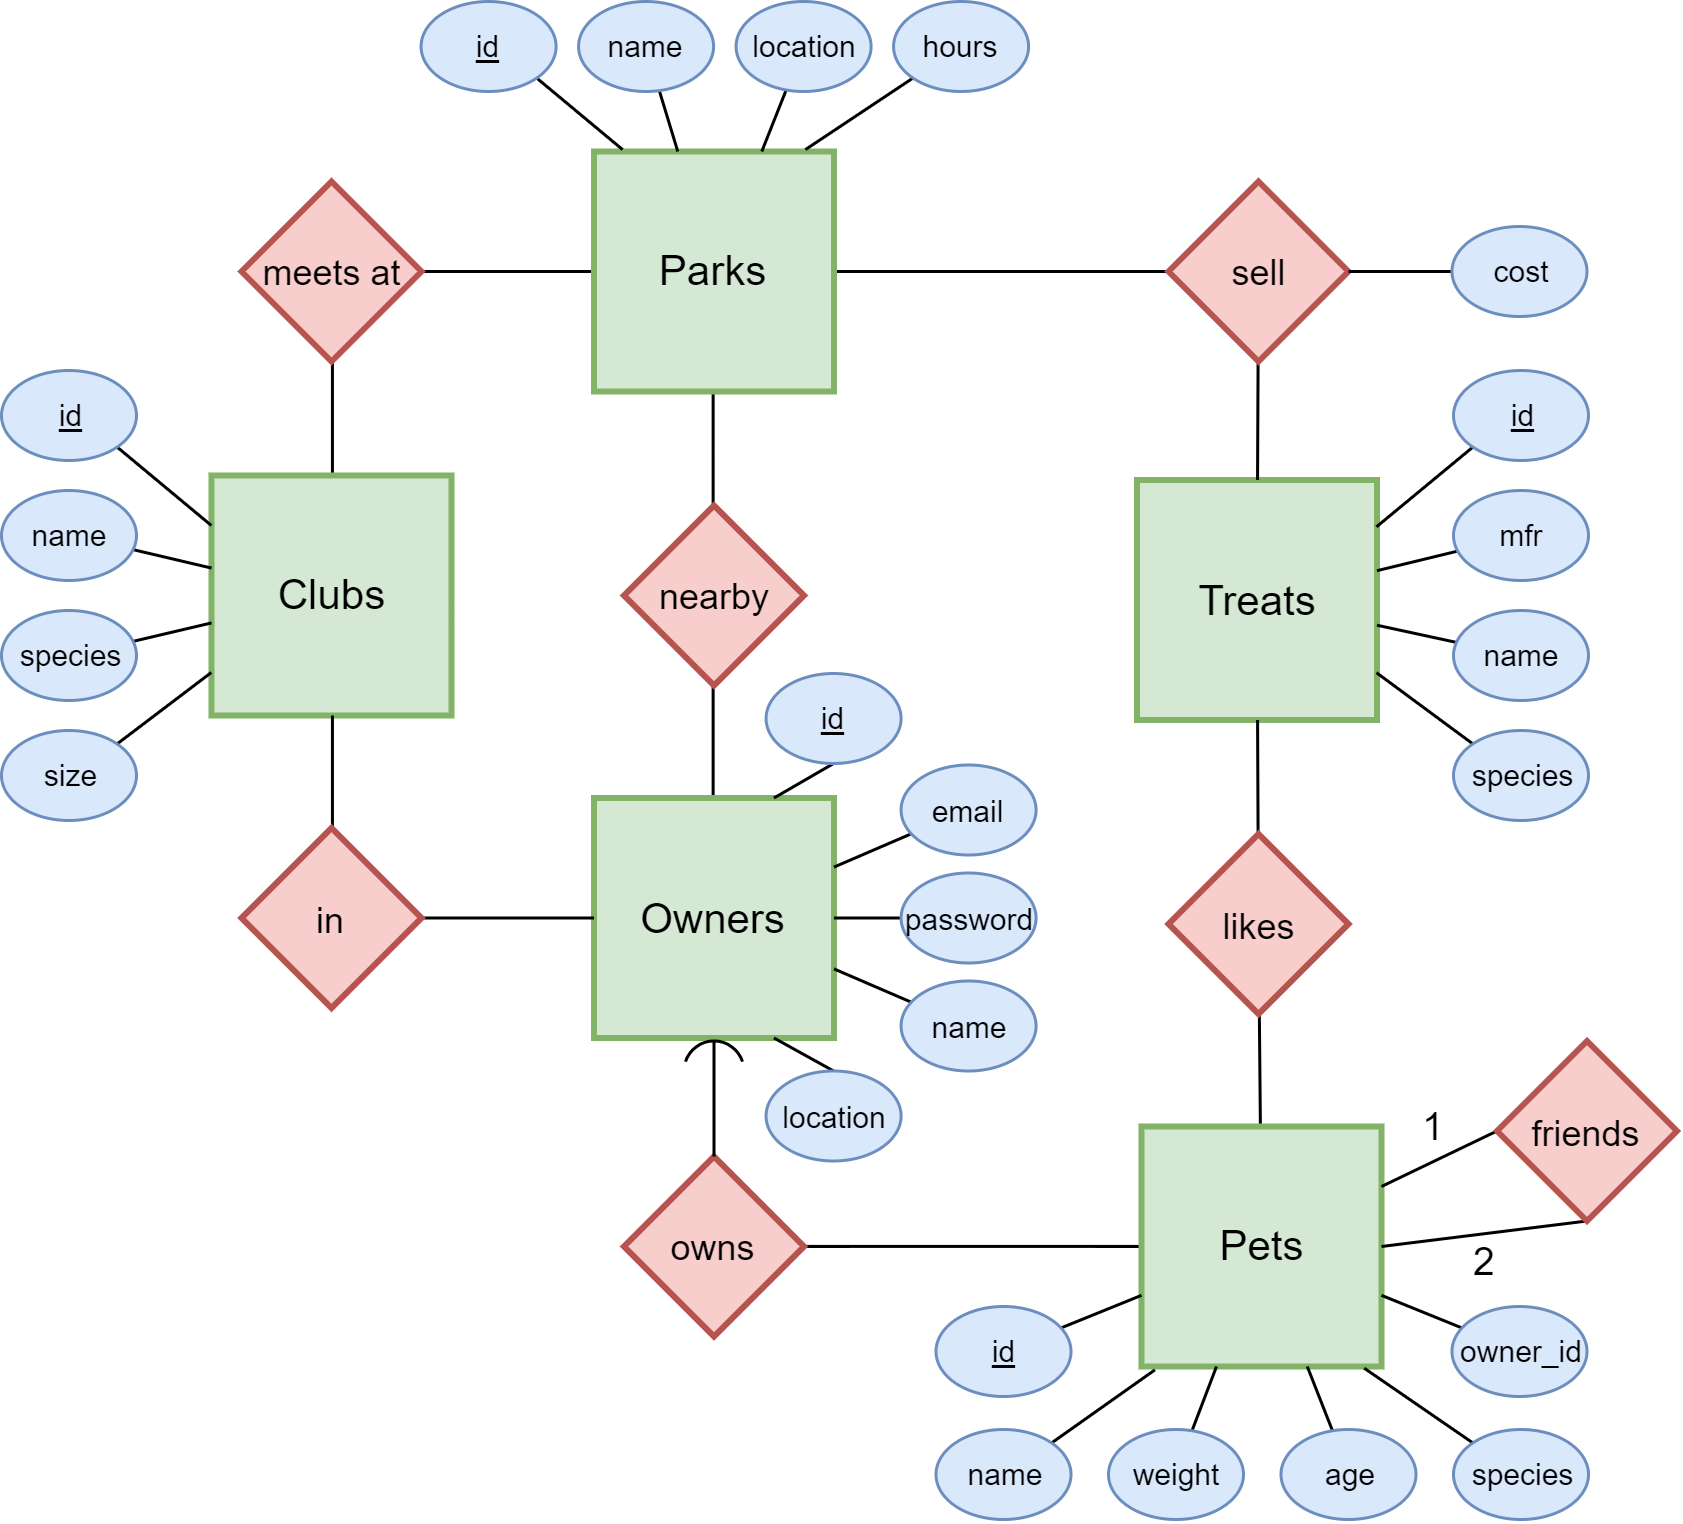

The diagram above was exported from draw.io. Its source (the exported page's mxGraphModel, read from the mxfile embedded in the PNG):
<mxGraphModel dx="1119" dy="594" grid="1" gridSize="10" guides="1" tooltips="1" connect="1" arrows="1" fold="1" page="1" pageScale="1" pageWidth="850" pageHeight="1100" math="0" shadow="0">
  <root>
    <mxCell id="0" />
    <mxCell id="1" parent="0" />
    <mxCell id="2" value="Treats" style="strokeWidth=2;whiteSpace=wrap;html=1;align=center;fontSize=14;fillColor=#d5e8d4;strokeColor=#82b366;" vertex="1" parent="1">
      <mxGeometry x="468.5" y="319.5" width="80" height="80" as="geometry" />
    </mxCell>
    <mxCell id="3" value="" style="edgeStyle=none;rounded=0;orthogonalLoop=1;jettySize=auto;html=1;endArrow=none;endFill=0;" edge="1" source="5" target="2" parent="1">
      <mxGeometry relative="1" as="geometry" />
    </mxCell>
    <mxCell id="4" value="" style="edgeStyle=none;rounded=0;orthogonalLoop=1;jettySize=auto;html=1;endArrow=none;endFill=0;fontSize=13;" edge="1" source="5" target="28" parent="1">
      <mxGeometry relative="1" as="geometry" />
    </mxCell>
    <mxCell id="5" value="&lt;font style=&quot;font-size: 12px&quot;&gt;likes&lt;/font&gt;" style="shape=rhombus;strokeWidth=2;fontSize=17;perimeter=rhombusPerimeter;whiteSpace=wrap;html=1;align=center;fontSize=14;fillColor=#f8cecc;strokeColor=#b85450;fontStyle=0" vertex="1" parent="1">
      <mxGeometry x="479" y="437.5" width="60" height="60" as="geometry" />
    </mxCell>
    <mxCell id="6" style="edgeStyle=orthogonalEdgeStyle;curved=1;rounded=0;orthogonalLoop=1;jettySize=auto;html=1;exitX=1;exitY=0.5;exitDx=0;exitDy=0;entryX=0;entryY=0.5;entryDx=0;entryDy=0;endArrow=none;endFill=0;fontSize=13;" edge="1" source="7" target="28" parent="1">
      <mxGeometry relative="1" as="geometry" />
    </mxCell>
    <mxCell id="7" value="&lt;font style=&quot;font-size: 12px&quot;&gt;owns&lt;/font&gt;" style="shape=rhombus;strokeWidth=2;fontSize=17;perimeter=rhombusPerimeter;whiteSpace=wrap;html=1;align=center;fontSize=14;fillColor=#f8cecc;strokeColor=#b85450;" vertex="1" parent="1">
      <mxGeometry x="297.5" y="545" width="60" height="60" as="geometry" />
    </mxCell>
    <mxCell id="8" value="" style="edgeStyle=orthogonalEdgeStyle;rounded=0;orthogonalLoop=1;jettySize=auto;html=1;endArrow=none;endFill=0;" edge="1" source="10" target="12" parent="1">
      <mxGeometry relative="1" as="geometry" />
    </mxCell>
    <mxCell id="9" value="" style="edgeStyle=none;rounded=0;orthogonalLoop=1;jettySize=auto;html=1;endArrow=none;endFill=0;" edge="1" source="10" target="7" parent="1">
      <mxGeometry relative="1" as="geometry" />
    </mxCell>
    <mxCell id="10" value="Owners" style="strokeWidth=2;whiteSpace=wrap;html=1;align=center;fontSize=14;fillColor=#d5e8d4;strokeColor=#82b366;" vertex="1" parent="1">
      <mxGeometry x="287.5" y="425.5" width="80" height="80" as="geometry" />
    </mxCell>
    <mxCell id="11" value="" style="edgeStyle=orthogonalEdgeStyle;curved=1;rounded=0;orthogonalLoop=1;jettySize=auto;html=1;endArrow=none;endFill=0;fontSize=13;" edge="1" source="12" target="37" parent="1">
      <mxGeometry relative="1" as="geometry" />
    </mxCell>
    <mxCell id="12" value="&lt;font style=&quot;font-size: 12px&quot;&gt;nearby&lt;/font&gt;" style="shape=rhombus;strokeWidth=2;fontSize=17;perimeter=rhombusPerimeter;whiteSpace=wrap;html=1;align=center;fontSize=14;fillColor=#f8cecc;strokeColor=#b85450;" vertex="1" parent="1">
      <mxGeometry x="297.5" y="328" width="60" height="60" as="geometry" />
    </mxCell>
    <mxCell id="13" value="" style="edgeStyle=none;rounded=0;orthogonalLoop=1;jettySize=auto;html=1;endArrow=none;endFill=0;" edge="1" source="15" target="2" parent="1">
      <mxGeometry relative="1" as="geometry" />
    </mxCell>
    <mxCell id="14" style="edgeStyle=none;rounded=0;orthogonalLoop=1;jettySize=auto;html=1;exitX=0;exitY=0.5;exitDx=0;exitDy=0;entryX=1;entryY=0.5;entryDx=0;entryDy=0;endArrow=none;endFill=0;fontSize=13;" edge="1" source="15" target="37" parent="1">
      <mxGeometry relative="1" as="geometry" />
    </mxCell>
    <mxCell id="15" value="&lt;font style=&quot;font-size: 12px&quot;&gt;sell&lt;/font&gt;" style="shape=rhombus;strokeWidth=2;fontSize=17;perimeter=rhombusPerimeter;whiteSpace=wrap;html=1;align=center;fontSize=14;fillColor=#f8cecc;strokeColor=#b85450;" vertex="1" parent="1">
      <mxGeometry x="479" y="220" width="60" height="60" as="geometry" />
    </mxCell>
    <mxCell id="16" value="" style="edgeStyle=none;rounded=0;orthogonalLoop=1;jettySize=auto;html=1;endArrow=none;endFill=0;" edge="1" source="17" target="2" parent="1">
      <mxGeometry relative="1" as="geometry" />
    </mxCell>
    <mxCell id="17" value="&lt;span style=&quot;font-size: 10px;&quot;&gt;mfr&lt;/span&gt;" style="ellipse;whiteSpace=wrap;html=1;fillColor=#dae8fc;strokeColor=#6c8ebf;fontSize=10;fontStyle=0" vertex="1" parent="1">
      <mxGeometry x="574" y="323" width="45" height="30" as="geometry" />
    </mxCell>
    <mxCell id="18" value="" style="edgeStyle=none;rounded=0;orthogonalLoop=1;jettySize=auto;html=1;endArrow=none;endFill=0;" edge="1" source="19" target="2" parent="1">
      <mxGeometry relative="1" as="geometry" />
    </mxCell>
    <mxCell id="19" value="&lt;span style=&quot;font-size: 10px;&quot;&gt;name&lt;/span&gt;" style="ellipse;whiteSpace=wrap;html=1;fillColor=#dae8fc;strokeColor=#6c8ebf;fontSize=10;fontStyle=0" vertex="1" parent="1">
      <mxGeometry x="574" y="363" width="45" height="30" as="geometry" />
    </mxCell>
    <mxCell id="20" style="edgeStyle=none;rounded=0;orthogonalLoop=1;jettySize=auto;html=1;exitX=0;exitY=0;exitDx=0;exitDy=0;entryX=0.998;entryY=0.803;entryDx=0;entryDy=0;entryPerimeter=0;endArrow=none;endFill=0;" edge="1" source="21" target="2" parent="1">
      <mxGeometry relative="1" as="geometry" />
    </mxCell>
    <mxCell id="21" value="species" style="ellipse;whiteSpace=wrap;html=1;fillColor=#dae8fc;strokeColor=#6c8ebf;fontSize=10;" vertex="1" parent="1">
      <mxGeometry x="574" y="403" width="45" height="30" as="geometry" />
    </mxCell>
    <mxCell id="22" value="" style="edgeStyle=none;rounded=0;orthogonalLoop=1;jettySize=auto;html=1;endArrow=none;endFill=0;" edge="1" source="23" target="10" parent="1">
      <mxGeometry relative="1" as="geometry" />
    </mxCell>
    <mxCell id="23" value="&lt;span style=&quot;font-size: 10px&quot;&gt;email&lt;/span&gt;" style="ellipse;whiteSpace=wrap;html=1;fillColor=#dae8fc;strokeColor=#6c8ebf;fontSize=10;" vertex="1" parent="1">
      <mxGeometry x="389.8620689655172" y="414.5" width="45" height="30" as="geometry" />
    </mxCell>
    <mxCell id="24" value="" style="edgeStyle=none;rounded=0;orthogonalLoop=1;jettySize=auto;html=1;endArrow=none;endFill=0;" edge="1" source="25" target="10" parent="1">
      <mxGeometry relative="1" as="geometry" />
    </mxCell>
    <mxCell id="25" value="name" style="ellipse;whiteSpace=wrap;html=1;fillColor=#dae8fc;strokeColor=#6c8ebf;fontSize=10;" vertex="1" parent="1">
      <mxGeometry x="389.8620689655172" y="486.5" width="45" height="30" as="geometry" />
    </mxCell>
    <mxCell id="26" style="edgeStyle=none;rounded=0;orthogonalLoop=1;jettySize=auto;html=1;exitX=0.5;exitY=0;exitDx=0;exitDy=0;entryX=0.75;entryY=1;entryDx=0;entryDy=0;endArrow=none;endFill=0;" edge="1" source="27" target="10" parent="1">
      <mxGeometry relative="1" as="geometry" />
    </mxCell>
    <mxCell id="27" value="location" style="ellipse;whiteSpace=wrap;html=1;fillColor=#dae8fc;strokeColor=#6c8ebf;fontSize=10;" vertex="1" parent="1">
      <mxGeometry x="344.8620689655172" y="516.5" width="45" height="30" as="geometry" />
    </mxCell>
    <mxCell id="28" value="Pets" style="shape=ext;strokeWidth=2;double=0;whiteSpace=wrap;html=1;align=center;fontSize=14;fillColor=#d5e8d4;strokeColor=#82b366;" vertex="1" parent="1">
      <mxGeometry x="470" y="535" width="80" height="80" as="geometry" />
    </mxCell>
    <mxCell id="29" value="" style="verticalLabelPosition=bottom;verticalAlign=top;html=1;shape=mxgraph.basic.arc;startAngle=0.8007302498394282;endAngle=0.19942087647060883;" vertex="1" parent="1">
      <mxGeometry x="317.5" y="506.5" width="20" height="20" as="geometry" />
    </mxCell>
    <mxCell id="30" value="" style="edgeStyle=orthogonalEdgeStyle;rounded=0;orthogonalLoop=1;jettySize=auto;html=1;endArrow=none;endFill=0;" edge="1" source="31" target="36" parent="1">
      <mxGeometry relative="1" as="geometry" />
    </mxCell>
    <mxCell id="31" value="Clubs" style="strokeWidth=2;whiteSpace=wrap;html=1;align=center;fontSize=14;fillColor=#d5e8d4;strokeColor=#82b366;" vertex="1" parent="1">
      <mxGeometry x="160" y="318" width="80" height="80" as="geometry" />
    </mxCell>
    <mxCell id="32" value="" style="edgeStyle=none;rounded=0;orthogonalLoop=1;jettySize=auto;html=1;endArrow=none;endFill=0;" edge="1" source="34" target="10" parent="1">
      <mxGeometry relative="1" as="geometry" />
    </mxCell>
    <mxCell id="33" value="" style="edgeStyle=orthogonalEdgeStyle;curved=1;rounded=0;orthogonalLoop=1;jettySize=auto;html=1;endArrow=none;endFill=0;fontSize=13;" edge="1" source="34" target="31" parent="1">
      <mxGeometry relative="1" as="geometry" />
    </mxCell>
    <mxCell id="34" value="&lt;font style=&quot;font-size: 12px&quot;&gt;in&lt;/font&gt;" style="shape=rhombus;strokeWidth=2;fontSize=17;perimeter=rhombusPerimeter;whiteSpace=wrap;html=1;align=center;fontSize=14;fillColor=#f8cecc;strokeColor=#b85450;" vertex="1" parent="1">
      <mxGeometry x="170" y="435.5" width="60" height="60" as="geometry" />
    </mxCell>
    <mxCell id="35" value="" style="edgeStyle=orthogonalEdgeStyle;curved=1;rounded=0;orthogonalLoop=1;jettySize=auto;html=1;endArrow=none;endFill=0;fontSize=13;" edge="1" source="36" target="37" parent="1">
      <mxGeometry relative="1" as="geometry" />
    </mxCell>
    <mxCell id="36" value="&lt;font style=&quot;font-size: 12px&quot;&gt;meets at&lt;/font&gt;" style="shape=rhombus;strokeWidth=2;fontSize=17;perimeter=rhombusPerimeter;whiteSpace=wrap;html=1;align=center;fontSize=14;fillColor=#f8cecc;strokeColor=#b85450;" vertex="1" parent="1">
      <mxGeometry x="170" y="220" width="60" height="60" as="geometry" />
    </mxCell>
    <mxCell id="37" value="Parks" style="strokeWidth=2;whiteSpace=wrap;html=1;align=center;fontSize=14;fillColor=#d5e8d4;strokeColor=#82b366;" vertex="1" parent="1">
      <mxGeometry x="287.5" y="210" width="80" height="80" as="geometry" />
    </mxCell>
    <mxCell id="38" style="edgeStyle=none;rounded=0;orthogonalLoop=1;jettySize=auto;html=1;exitX=1;exitY=0;exitDx=0;exitDy=0;entryX=0.056;entryY=1.014;entryDx=0;entryDy=0;entryPerimeter=0;endArrow=none;endFill=0;fontSize=13;" edge="1" source="39" target="28" parent="1">
      <mxGeometry relative="1" as="geometry" />
    </mxCell>
    <mxCell id="39" value="&lt;span style=&quot;font-size: 10px;&quot;&gt;name&lt;/span&gt;" style="ellipse;whiteSpace=wrap;html=1;fillColor=#dae8fc;strokeColor=#6c8ebf;fontSize=10;fontStyle=0" vertex="1" parent="1">
      <mxGeometry x="401.5" y="636" width="45" height="30" as="geometry" />
    </mxCell>
    <mxCell id="40" value="" style="edgeStyle=none;rounded=0;orthogonalLoop=1;jettySize=auto;html=1;endArrow=none;endFill=0;fontSize=13;" edge="1" source="41" target="28" parent="1">
      <mxGeometry relative="1" as="geometry" />
    </mxCell>
    <mxCell id="41" value="age" style="ellipse;whiteSpace=wrap;html=1;fillColor=#dae8fc;strokeColor=#6c8ebf;fontSize=10;" vertex="1" parent="1">
      <mxGeometry x="516.5" y="636" width="45" height="30" as="geometry" />
    </mxCell>
    <mxCell id="42" value="" style="edgeStyle=none;rounded=0;orthogonalLoop=1;jettySize=auto;html=1;endArrow=none;endFill=0;fontSize=13;" edge="1" source="43" target="28" parent="1">
      <mxGeometry relative="1" as="geometry" />
    </mxCell>
    <mxCell id="43" value="weight" style="ellipse;whiteSpace=wrap;html=1;fillColor=#dae8fc;strokeColor=#6c8ebf;fontSize=10;" vertex="1" parent="1">
      <mxGeometry x="459" y="636" width="45" height="30" as="geometry" />
    </mxCell>
    <mxCell id="44" style="edgeStyle=none;rounded=0;orthogonalLoop=1;jettySize=auto;html=1;exitX=0;exitY=0;exitDx=0;exitDy=0;entryX=0.928;entryY=1.007;entryDx=0;entryDy=0;entryPerimeter=0;endArrow=none;endFill=0;fontSize=13;" edge="1" source="45" target="28" parent="1">
      <mxGeometry relative="1" as="geometry" />
    </mxCell>
    <mxCell id="45" value="species" style="ellipse;whiteSpace=wrap;html=1;fillColor=#dae8fc;strokeColor=#6c8ebf;fontSize=10;" vertex="1" parent="1">
      <mxGeometry x="574" y="636" width="45" height="30" as="geometry" />
    </mxCell>
    <mxCell id="46" value="" style="edgeStyle=none;rounded=0;orthogonalLoop=1;jettySize=auto;html=1;endArrow=none;endFill=0;fontSize=13;" edge="1" source="47" target="15" parent="1">
      <mxGeometry relative="1" as="geometry" />
    </mxCell>
    <mxCell id="47" value="cost" style="ellipse;whiteSpace=wrap;html=1;fillColor=#dae8fc;strokeColor=#6c8ebf;fontSize=10;" vertex="1" parent="1">
      <mxGeometry x="573.5" y="235" width="45" height="30" as="geometry" />
    </mxCell>
    <mxCell id="48" style="edgeStyle=none;rounded=0;orthogonalLoop=1;jettySize=auto;html=1;exitX=1;exitY=1;exitDx=0;exitDy=0;entryX=0.119;entryY=-0.008;entryDx=0;entryDy=0;entryPerimeter=0;endArrow=none;endFill=0;" edge="1" source="49" target="37" parent="1">
      <mxGeometry relative="1" as="geometry" />
    </mxCell>
    <mxCell id="49" value="&lt;u style=&quot;font-size: 10px&quot;&gt;id&lt;/u&gt;" style="ellipse;whiteSpace=wrap;html=1;fillColor=#dae8fc;strokeColor=#6c8ebf;fontSize=10;" vertex="1" parent="1">
      <mxGeometry x="229.8620689655172" y="160" width="45" height="30" as="geometry" />
    </mxCell>
    <mxCell id="50" value="" style="edgeStyle=none;rounded=0;orthogonalLoop=1;jettySize=auto;html=1;endArrow=none;endFill=0;" edge="1" source="51" target="37" parent="1">
      <mxGeometry relative="1" as="geometry" />
    </mxCell>
    <mxCell id="51" value="name" style="ellipse;whiteSpace=wrap;html=1;fillColor=#dae8fc;strokeColor=#6c8ebf;fontSize=10;" vertex="1" parent="1">
      <mxGeometry x="282.3620689655172" y="160" width="45" height="30" as="geometry" />
    </mxCell>
    <mxCell id="52" value="" style="edgeStyle=none;rounded=0;orthogonalLoop=1;jettySize=auto;html=1;endArrow=none;endFill=0;" edge="1" source="53" target="37" parent="1">
      <mxGeometry relative="1" as="geometry" />
    </mxCell>
    <mxCell id="53" value="location" style="ellipse;whiteSpace=wrap;html=1;fillColor=#dae8fc;strokeColor=#6c8ebf;fontSize=10;" vertex="1" parent="1">
      <mxGeometry x="334.8620689655172" y="160" width="45" height="30" as="geometry" />
    </mxCell>
    <mxCell id="54" style="edgeStyle=none;rounded=0;orthogonalLoop=1;jettySize=auto;html=1;exitX=0.5;exitY=1;exitDx=0;exitDy=0;entryX=1;entryY=0.5;entryDx=0;entryDy=0;endArrow=none;endFill=0;" edge="1" source="56" target="28" parent="1">
      <mxGeometry relative="1" as="geometry" />
    </mxCell>
    <mxCell id="55" style="edgeStyle=none;rounded=0;orthogonalLoop=1;jettySize=auto;html=1;exitX=0;exitY=0.5;exitDx=0;exitDy=0;entryX=1;entryY=0.25;entryDx=0;entryDy=0;endArrow=none;endFill=0;" edge="1" source="56" target="28" parent="1">
      <mxGeometry relative="1" as="geometry" />
    </mxCell>
    <mxCell id="56" value="&lt;font style=&quot;font-size: 12px&quot;&gt;friends&lt;/font&gt;" style="shape=rhombus;strokeWidth=2;fontSize=17;perimeter=rhombusPerimeter;whiteSpace=wrap;html=1;align=center;fontSize=14;fillColor=#f8cecc;strokeColor=#b85450;" vertex="1" parent="1">
      <mxGeometry x="588.5" y="506.5" width="60" height="60" as="geometry" />
    </mxCell>
    <mxCell id="57" value="1" style="text;html=1;resizable=0;points=[];autosize=1;align=left;verticalAlign=top;spacingTop=-4;fontSize=13;" vertex="1" parent="1">
      <mxGeometry x="561.5" y="524.5" width="20" height="20" as="geometry" />
    </mxCell>
    <mxCell id="58" value="2" style="text;html=1;resizable=0;points=[];autosize=1;align=left;verticalAlign=top;spacingTop=-4;fontSize=13;" vertex="1" parent="1">
      <mxGeometry x="578.5" y="570" width="20" height="20" as="geometry" />
    </mxCell>
    <mxCell id="59" value="" style="edgeStyle=none;rounded=0;orthogonalLoop=1;jettySize=auto;html=1;endArrow=none;endFill=0;" edge="1" source="60" target="10" parent="1">
      <mxGeometry relative="1" as="geometry" />
    </mxCell>
    <mxCell id="60" value="password" style="ellipse;whiteSpace=wrap;html=1;fillColor=#dae8fc;strokeColor=#6c8ebf;fontSize=10;" vertex="1" parent="1">
      <mxGeometry x="389.8620689655172" y="450.5" width="45" height="30" as="geometry" />
    </mxCell>
    <mxCell id="61" value="" style="edgeStyle=none;rounded=0;orthogonalLoop=1;jettySize=auto;html=1;endArrow=none;endFill=0;" edge="1" source="62" target="28" parent="1">
      <mxGeometry relative="1" as="geometry" />
    </mxCell>
    <mxCell id="62" value="&lt;span style=&quot;font-size: 10px&quot;&gt;id&lt;/span&gt;" style="ellipse;whiteSpace=wrap;html=1;fillColor=#dae8fc;strokeColor=#6c8ebf;fontSize=10;fontStyle=4" vertex="1" parent="1">
      <mxGeometry x="401.5" y="595" width="45" height="30" as="geometry" />
    </mxCell>
    <mxCell id="63" style="edgeStyle=none;rounded=0;orthogonalLoop=1;jettySize=auto;html=1;exitX=0.5;exitY=1;exitDx=0;exitDy=0;entryX=0.75;entryY=0;entryDx=0;entryDy=0;endArrow=none;endFill=0;" edge="1" source="64" target="10" parent="1">
      <mxGeometry relative="1" as="geometry" />
    </mxCell>
    <mxCell id="64" value="&lt;span style=&quot;font-size: 10px&quot;&gt;&lt;span&gt;id&lt;/span&gt;&lt;/span&gt;" style="ellipse;whiteSpace=wrap;html=1;fillColor=#dae8fc;strokeColor=#6c8ebf;fontSize=10;fontStyle=4" vertex="1" parent="1">
      <mxGeometry x="344.8620689655172" y="384" width="45" height="30" as="geometry" />
    </mxCell>
    <mxCell id="65" style="edgeStyle=none;rounded=0;orthogonalLoop=1;jettySize=auto;html=1;exitX=0;exitY=1;exitDx=0;exitDy=0;entryX=0.881;entryY=-0.008;entryDx=0;entryDy=0;entryPerimeter=0;endArrow=none;endFill=0;" edge="1" source="66" target="37" parent="1">
      <mxGeometry relative="1" as="geometry" />
    </mxCell>
    <mxCell id="66" value="&lt;span style=&quot;font-size: 10px&quot;&gt;hours&lt;br&gt;&lt;/span&gt;" style="ellipse;whiteSpace=wrap;html=1;fillColor=#dae8fc;strokeColor=#6c8ebf;fontSize=10;" vertex="1" parent="1">
      <mxGeometry x="387.3620689655172" y="160" width="45" height="30" as="geometry" />
    </mxCell>
    <mxCell id="67" style="edgeStyle=none;rounded=0;orthogonalLoop=1;jettySize=auto;html=1;exitX=0;exitY=1;exitDx=0;exitDy=0;entryX=0.998;entryY=0.195;entryDx=0;entryDy=0;entryPerimeter=0;endArrow=none;endFill=0;" edge="1" source="68" target="2" parent="1">
      <mxGeometry relative="1" as="geometry" />
    </mxCell>
    <mxCell id="68" value="&lt;span style=&quot;font-size: 10px&quot;&gt;&lt;u&gt;id&lt;/u&gt;&lt;/span&gt;" style="ellipse;whiteSpace=wrap;html=1;fillColor=#dae8fc;strokeColor=#6c8ebf;fontSize=10;fontStyle=0" vertex="1" parent="1">
      <mxGeometry x="574" y="283" width="45" height="30" as="geometry" />
    </mxCell>
    <mxCell id="69" value="" style="edgeStyle=none;rounded=0;orthogonalLoop=1;jettySize=auto;html=1;endArrow=none;endFill=0;" edge="1" source="70" target="31" parent="1">
      <mxGeometry relative="1" as="geometry" />
    </mxCell>
    <mxCell id="70" value="&lt;span style=&quot;font-size: 10px&quot;&gt;name&lt;/span&gt;" style="ellipse;whiteSpace=wrap;html=1;fillColor=#dae8fc;strokeColor=#6c8ebf;fontSize=10;fontStyle=0" vertex="1" parent="1">
      <mxGeometry x="90" y="323" width="45" height="30" as="geometry" />
    </mxCell>
    <mxCell id="71" value="" style="edgeStyle=none;rounded=0;orthogonalLoop=1;jettySize=auto;html=1;endArrow=none;endFill=0;" edge="1" source="72" target="31" parent="1">
      <mxGeometry relative="1" as="geometry" />
    </mxCell>
    <mxCell id="72" value="&lt;span style=&quot;font-size: 10px&quot;&gt;species&lt;/span&gt;" style="ellipse;whiteSpace=wrap;html=1;fillColor=#dae8fc;strokeColor=#6c8ebf;fontSize=10;fontStyle=0" vertex="1" parent="1">
      <mxGeometry x="90" y="363" width="45" height="30" as="geometry" />
    </mxCell>
    <mxCell id="73" style="edgeStyle=none;rounded=0;orthogonalLoop=1;jettySize=auto;html=1;exitX=1;exitY=0;exitDx=0;exitDy=0;entryX=-0.001;entryY=0.821;entryDx=0;entryDy=0;entryPerimeter=0;endArrow=none;endFill=0;" edge="1" source="74" target="31" parent="1">
      <mxGeometry relative="1" as="geometry" />
    </mxCell>
    <mxCell id="74" value="size" style="ellipse;whiteSpace=wrap;html=1;fillColor=#dae8fc;strokeColor=#6c8ebf;fontSize=10;" vertex="1" parent="1">
      <mxGeometry x="90" y="403" width="45" height="30" as="geometry" />
    </mxCell>
    <mxCell id="75" style="edgeStyle=none;rounded=0;orthogonalLoop=1;jettySize=auto;html=1;exitX=1;exitY=1;exitDx=0;exitDy=0;entryX=-0.001;entryY=0.208;entryDx=0;entryDy=0;entryPerimeter=0;endArrow=none;endFill=0;" edge="1" source="76" target="31" parent="1">
      <mxGeometry relative="1" as="geometry" />
    </mxCell>
    <mxCell id="76" value="&lt;span style=&quot;font-size: 10px&quot;&gt;&lt;u&gt;id&lt;/u&gt;&lt;/span&gt;" style="ellipse;whiteSpace=wrap;html=1;fillColor=#dae8fc;strokeColor=#6c8ebf;fontSize=10;fontStyle=0" vertex="1" parent="1">
      <mxGeometry x="90" y="283" width="45" height="30" as="geometry" />
    </mxCell>
    <mxCell id="77" value="" style="edgeStyle=none;rounded=0;orthogonalLoop=1;jettySize=auto;html=1;endArrow=none;endFill=0;" edge="1" source="78" target="28" parent="1">
      <mxGeometry relative="1" as="geometry" />
    </mxCell>
    <mxCell id="78" value="&lt;span style=&quot;font-size: 10px&quot;&gt;owner_id&lt;/span&gt;" style="ellipse;whiteSpace=wrap;html=1;fillColor=#dae8fc;strokeColor=#6c8ebf;fontSize=10;fontStyle=0" vertex="1" parent="1">
      <mxGeometry x="573.5" y="595" width="45" height="30" as="geometry" />
    </mxCell>
  </root>
</mxGraphModel>